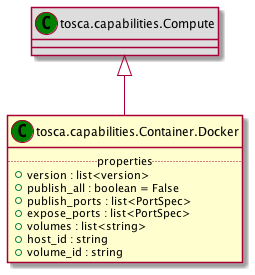

The diagram above was rendered by PlantUML. Its source (embedded in the PNG):
@startuml
set namespaceSeparator none
class "tosca.capabilities.Compute" as tosca_capabilities_Compute_CT << (C,green) >> #DDDDDD
class "tosca.capabilities.Container.Docker" as tosca_capabilities_Container_Docker_CT << (C,green) >> {
.. properties ..
+version : list<version>
+publish_all : boolean = False
+publish_ports : list<PortSpec>
+expose_ports : list<PortSpec>
+volumes : list<string>
+host_id : string
+volume_id : string
}
tosca_capabilities_Compute_CT <|-- tosca_capabilities_Container_Docker_CT
@enduml